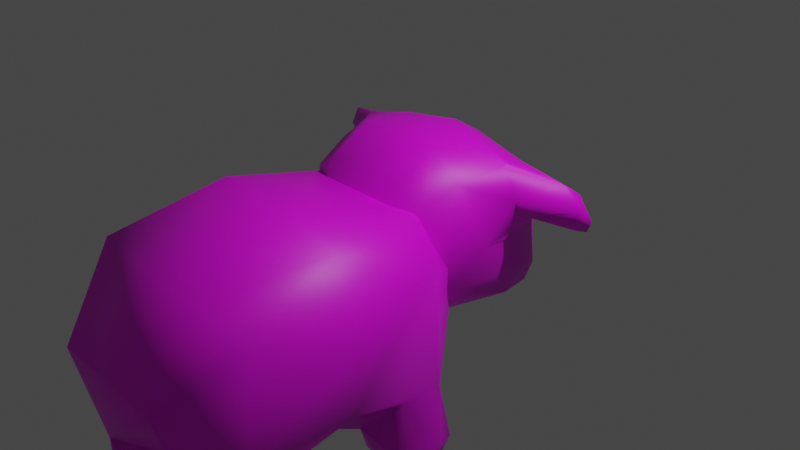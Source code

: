 # Source: cow.blend  (saved by Blender 4.4.32; exported with 4.5.12 LTS)
import bpy
from mathutils import Matrix  # noqa: F401  (used for matrix-valued properties, if any)

bpy.ops.wm.read_factory_settings(use_empty=True)
scene = bpy.context.scene
scene.name = 'Scene'

# ---- collections
col_collection = bpy.data.collections.new('Collection'); scene.collection.children.link(col_collection)

# ---- images (referenced by path relative to the original .blend; pixels are not part of the script)
import os
ASSET_DIR = os.environ.get("B2B_ASSET_DIR", "")  # directory of the original .blend (textures are referenced by path, not embedded)
HERE = os.path.dirname(os.path.abspath(__file__))  # packed textures are extracted next to this script under _unpacked/

def load_image(name, relpath, width, height, colorspace="sRGB"):
    """Load a texture the original file referenced (path relative to the .blend, or extracted next to this script)."""
    p = next((c for c in (os.path.join(HERE, relpath), os.path.join(ASSET_DIR, relpath)) if relpath and os.path.exists(c)), "")
    if p:
        img = bpy.data.images.load(p, check_existing=True)
        img.name = name
    else:  # same state as the original file: an image datablock whose file is absent (Cycles renders it pink)
        img = bpy.data.images.new(name, width, height)
        img.source = "FILE"
        img.filepath = "//" + (relpath or name)
    img.colorspace_settings.name = colorspace
    return img
img_cowhead = load_image('cowhead', 'cowhead.png', 1024, 1024, 'sRGB')
img_cowbody = load_image('cowbody', 'cowbody.png', 1024, 1024, 'sRGB')

# ---- materials (node trees are filled in below, after node groups)
mat_material_001 = bpy.data.materials.new('Material.001')
mat_material_001.use_transparent_shadow = False
mat_material_002 = bpy.data.materials.new('Material.002')
mat_material_002.use_transparent_shadow = False

# ---- material node trees
mat_material_001.use_nodes = True; mat_material_001.node_tree.nodes.clear()
_N = mat_material_001.node_tree.nodes; _L = mat_material_001.node_tree.links
n0 = _N.new('ShaderNodeBsdfPrincipled'); n0.name = 'Principled BSDF'; n0.location = (10, 300)
n0.distribution = 'GGX'
n0.subsurface_method = 'RANDOM_WALK_SKIN'
n0.inputs[3].default_value = 1.45
n0.inputs[27].default_value = (0.0, 0.0, 0.0, 1.0)
n0.inputs[28].default_value = 1.0
n1 = _N.new('ShaderNodeOutputMaterial'); n1.name = 'Material Output'; n1.location = (300, 300)
n2 = _N.new('ShaderNodeTexImage'); n2.name = 'Image Texture'; n2.location = (-280, 280)
n2.image = img_cowhead
_L.new(n0.outputs[0], n1.inputs[0])
_L.new(n2.outputs[0], n0.inputs[0])
n1.is_active_output = True
mat_material_002.use_nodes = True; mat_material_002.node_tree.nodes.clear()
_N = mat_material_002.node_tree.nodes; _L = mat_material_002.node_tree.links
n0 = _N.new('ShaderNodeBsdfPrincipled'); n0.name = 'Principled BSDF'; n0.location = (10, 300)
n0.distribution = 'GGX'
n0.subsurface_method = 'RANDOM_WALK_SKIN'
n0.inputs[3].default_value = 1.45
n0.inputs[27].default_value = (0.0, 0.0, 0.0, 1.0)
n0.inputs[28].default_value = 1.0
n1 = _N.new('ShaderNodeOutputMaterial'); n1.name = 'Material Output'; n1.location = (300, 300)
n2 = _N.new('ShaderNodeTexImage'); n2.name = 'Image Texture'; n2.location = (-280, 280)
n2.image = img_cowbody
_L.new(n0.outputs[0], n1.inputs[0])
_L.new(n2.outputs[0], n0.inputs[0])
n1.is_active_output = True

# ---- world
world_world = bpy.data.worlds.new('World'); scene.world = world_world
world_world.use_nodes = True; world_world.node_tree.nodes.clear()
_N = world_world.node_tree.nodes; _L = world_world.node_tree.links
n0 = _N.new('ShaderNodeOutputWorld'); n0.name = 'World Output'; n0.location = (300, 300)
n1 = _N.new('ShaderNodeBackground'); n1.name = 'Background'; n1.location = (10, 300)
n1.inputs[0].default_value = (0.05088, 0.05088, 0.05088, 1.0)
_L.new(n1.outputs[0], n0.inputs[0])
n0.is_active_output = True
world_world.color = (0.05088, 0.05088, 0.05088)
world_world.use_sun_shadow = False
world_world.sun_shadow_jitter_overblur = 0.0

# ---- cameras
cam_camera = bpy.data.cameras.new('Camera')
cam_camera.clip_end = 100.0
cam_camera.ortho_scale = 7.314

# ---- lights
light_light = bpy.data.lights.new('Light', 'POINT')
light_light.transmission_factor = 0.0
light_light.energy = 1000.0
light_light.shadow_soft_size = 0.1
light_light.shadow_maximum_resolution = 0.006
light_light.use_absolute_resolution = True

# ---- meshes
me_cube_003 = bpy.data.meshes.new('Cube.003')
me_cube_003.from_pydata([(1.394, 1.155, 0.1896), (1.472, 0.7646, 0.6183), (0.7722, -0.2712, -0.5447), (0.75, -0.3968, 0.4924), (0.7881, 0.7822, -0.8305), (0.9481, 0.49, 0.7615), (1.086, 0.733, 0.1511), (0.5191, 1.378, -0.8399), (0.7368, 1.194, 0.2672), (0.06739, 0.7189, 0.9072), (-0.4073, -0.4761, -0.6569), (0.1325, 1.3, 0.3651), (0.9281, 0.8342, -0.4646), (0.62, 1.381, -0.515), (1.54, 0.9092, 0.1116), (1.543, 1.071, 0.04284), (0.8313, -0.008596, 0.648), (0.8048, -0.4239, -0.01194), (0.4684, -0.4589, -0.6393), (1.626, 0.8024, 0.3677), (0.9664, 1.028, 0.1167), (0.7846, 0.9327, 0.6069), (1.113, 0.4875, 0.3941), (0.691, 1.189, -0.8723), (0.4205, 0.7184, -0.9968), (1.5, 0.9687, 0.4684), (0.4684, -0.5075, 0.6369), (0.3406, 1.21, -0.9854), (-0.2835, 1.468, -0.5949), (0.4258, 0.03874, 0.9355), (-0.3997, 0.1088, -0.9525), (-0.4138, -0.7057, -0.002958), (0.01859, 1.109, 0.6727), (0.9585, 0.726, -0.0756), (-0.2616, 1.438, -0.0902), (0.7999, 1.182, -0.6119), (0.3339, 1.419, -0.0609), (0.9689, 0.2408, -0.04374), (0.4732, 0.1257, -0.9237), (0.3308, 1.458, -0.5888), (1.655, 0.9896, 0.2246), (0.8396, 1.06, -0.04015), (0.4738, -0.6788, -0.001554), (-1.395, 1.157, 0.1793), (-1.491, 0.7734, 0.6009), (-0.7723, -0.2687, -0.5469), (-0.75, -0.3968, 0.4924), (-0.7881, 0.7822, -0.8305), (-0.9481, 0.49, 0.7615), (-1.086, 0.733, 0.1511), (-1.549, 0.8962, 0.1374), (-1.542, 1.083, 0.04856), (-0.4699, 0.5707, 0.8741), (-0.9213, 0.8024, -0.5208), (-0.8313, -0.008596, 0.648), (-0.8048, -0.4239, -0.01194), (-1.615, 0.7948, 0.3802), (-0.9664, 1.028, 0.1167), (-0.7773, 1.187, 0.2947), (-0.5985, 1.368, -0.7766), (-0.8414, 0.9248, 0.6113), (-1.113, 0.4875, 0.3941), (-0.691, 1.189, -0.8723), (-0.4835, 1.136, -0.9829), (-1.528, 1.006, 0.4071), (-0.4681, -0.4989, 0.6457), (-0.294, 1.402, -0.8704), (-0.9579, 0.7491, -0.0647), (-0.605, 1.329, -0.05762), (-0.8073, 1.176, -0.6146), (-0.9689, 0.2408, -0.04374), (-1.655, 0.9896, 0.2246), (-0.4767, -0.008329, 0.9081), (-0.8396, 1.06, -0.04015)], [], [(9, 21, 32), (21, 8, 11), (2, 37, 17), (38, 2, 18), (27, 7, 23), (2, 4, 12, 37), (29, 65, 26), (13, 36, 8), (9, 32, 52), (32, 58, 60), (30, 63, 24), (59, 28, 66), (62, 63, 47), (66, 27, 63), (72, 65, 29), (59, 69, 68), (69, 53, 67), (68, 58, 34), (9, 5, 21), (32, 21, 11), (37, 33, 6, 22), (33, 37, 12), (22, 5, 16, 37), (16, 3, 17, 37), (0, 8, 21, 25), (1, 25, 21, 5), (38, 24, 4, 2), (24, 38, 30), (18, 10, 30, 38), (7, 66, 28, 39), (39, 28, 34, 36), (1, 5, 22, 19), (39, 36, 13), (39, 13, 7), (19, 22, 6, 14), (25, 1, 19, 40), (40, 19, 14, 15), (40, 15, 0, 25), (23, 4, 24, 27), (29, 16, 5, 9), (27, 66, 7), (3, 16, 29, 26), (33, 41, 20, 6), (8, 20, 41), (12, 35, 41, 33), (13, 8, 41, 35), (42, 18, 2, 17), (42, 17, 3, 26), (31, 42, 26, 65), (31, 10, 18, 42), (15, 14, 6, 20), (0, 15, 20, 8), (4, 23, 35, 12), (7, 13, 35, 23), (60, 48, 52, 32), (36, 34, 11), (8, 36, 11), (53, 47, 45, 70), (32, 11, 58), (70, 61, 49, 67), (53, 70, 67), (54, 48, 61, 70), (55, 46, 54, 70), (60, 58, 43, 64), (45, 55, 70), (44, 48, 60, 64), (47, 63, 30, 45), (68, 34, 28, 59), (30, 10, 45), (61, 48, 44, 56), (49, 61, 56, 50), (56, 44, 64, 71), (71, 51, 50, 56), (71, 64, 43, 51), (63, 62, 59, 66), (63, 27, 24), (72, 52, 48, 54), (29, 9, 52, 72), (72, 54, 46, 65), (73, 57, 58, 68), (67, 49, 57, 73), (31, 55, 45, 10), (73, 69, 67), (68, 69, 73), (46, 55, 31, 65), (51, 57, 49, 50), (43, 58, 57, 51), (47, 53, 69, 62), (59, 62, 69), (34, 58, 11)])
me_cube_003.polygons.foreach_set('use_smooth', [True] * 90)
_uv = me_cube_003.uv_layers.new(name='UVMap')
_uv.uv.foreach_set('vector', [0.1351, 0.27, 0.08784, 0.4014, 0.06085, 0.2677, 0.08784, 0.4014, 0.03209, 0.4046, 0.01805, 0.2976, 0.4517, 0.3025, 0.5489, 0.2179, 0.5418, 0.335, 0.38, 0.2321, 0.4517, 0.3025, 0.4225, 0.3368, 0.8245, 0.01805, 0.7922, 0.04329, 0.7611, 0.02822, 0.4517, 0.3025, 0.4139, 0.1164, 0.4817, 0.1105, 0.5489, 0.2179, 0.2517, 0.3355, 0.3353, 0.2009, 0.3353, 0.3596, 0.7663, 0.09614, 0.8038, 0.1812, 0.7232, 0.2208, 0.1351, 0.27, 0.06085, 0.2677, 0.16, 0.1818, 0.06085, 0.2677, 0.03615, 0.1478, 0.09139, 0.1265, 0.779, 0.4841, 0.8395, 0.6508, 0.6778, 0.6103, 0.982, 0.08064, 0.9244, 0.1068, 0.9327, 0.05837, 0.8811, 0.6473, 0.8395, 0.6508, 0.8792, 0.5759, 0.8296, 0.6939, 0.7146, 0.6876, 0.8395, 0.6508, 0.26, 0.1845, 0.3353, 0.2009, 0.2517, 0.3355, 0.552, 0.3729, 0.5481, 0.4212, 0.4417, 0.422, 0.5481, 0.4212, 0.5567, 0.4904, 0.49, 0.5274, 0.9636, 0.2018, 0.982, 0.2617, 0.907, 0.1911, 0.1351, 0.27, 0.1683, 0.4267, 0.08784, 0.4014, 0.06085, 0.2677, 0.08784, 0.4014, 0.01805, 0.2976, 0.5489, 0.2179, 0.5477, 0.1335, 0.591, 0.1338, 0.6309, 0.179, 0.5477, 0.1335, 0.5489, 0.2179, 0.4817, 0.1105, 0.6309, 0.179, 0.6871, 0.1845, 0.6587, 0.2707, 0.5489, 0.2179, 0.6587, 0.2707, 0.6256, 0.3368, 0.5418, 0.335, 0.5489, 0.2179, 0.6924, 0.845, 0.6856, 0.73, 0.7387, 0.7339, 0.7387, 0.8589, 0.1161, 0.5186, 0.07627, 0.5275, 0.08784, 0.4014, 0.1683, 0.4267, 0.38, 0.2321, 0.3714, 0.1291, 0.4139, 0.1164, 0.4517, 0.3025, 0.6778, 0.6103, 0.6456, 0.5114, 0.779, 0.4841, 0.6355, 0.401, 0.77, 0.3729, 0.779, 0.4841, 0.6456, 0.5114, 0.7922, 0.04329, 0.9327, 0.05837, 0.9244, 0.1068, 0.8188, 0.09277, 0.8188, 0.09277, 0.9244, 0.1068, 0.907, 0.1911, 0.8038, 0.1812, 0.3849, 0.8619, 0.3714, 0.7705, 0.4338, 0.7987, 0.4258, 0.8885, 0.8188, 0.09277, 0.8038, 0.1812, 0.7663, 0.09614, 0.8188, 0.09277, 0.7663, 0.09614, 0.7922, 0.04329, 0.4258, 0.8885, 0.4338, 0.7987, 0.4645, 0.794, 0.4645, 0.8733, 0.07627, 0.5275, 0.1161, 0.5186, 0.1012, 0.5544, 0.06455, 0.5633, 0.9254, 0.9051, 0.9478, 0.8714, 0.9478, 0.9215, 0.9257, 0.9425, 0.7027, 0.8919, 0.6702, 0.8763, 0.6924, 0.845, 0.7387, 0.8589, 0.6658, 0.6886, 0.6337, 0.623, 0.6778, 0.6103, 0.7146, 0.6876, 0.2517, 0.3355, 0.2499, 0.416, 0.1683, 0.4267, 0.1351, 0.27, 0.8245, 0.01805, 0.9327, 0.05837, 0.7922, 0.04329, 0.3113, 0.412, 0.2499, 0.416, 0.2517, 0.3355, 0.3353, 0.3596, 0.5477, 0.1335, 0.5525, 0.0772, 0.5836, 0.08345, 0.591, 0.1338, 0.6856, 0.73, 0.6635, 0.777, 0.6337, 0.7593, 0.4817, 0.1105, 0.4552, 0.04972, 0.5525, 0.0772, 0.5477, 0.1335, 0.4669, 0.01805, 0.6021, 0.05858, 0.5525, 0.0772, 0.4552, 0.04972, 0.07611, 0.785, 0.07901, 0.8834, 0.02543, 0.8609, 0.01805, 0.7775, 0.07611, 0.785, 0.01805, 0.7775, 0.0256, 0.691, 0.07425, 0.67, 0.2305, 0.7826, 0.07611, 0.785, 0.07425, 0.67, 0.237, 0.6642, 0.2305, 0.7826, 0.2314, 0.8834, 0.07901, 0.8834, 0.07611, 0.785, 0.9446, 0.5314, 0.9714, 0.5453, 0.9727, 0.6238, 0.9172, 0.6238, 0.6924, 0.845, 0.6702, 0.8763, 0.6635, 0.777, 0.6856, 0.73, 0.4139, 0.1164, 0.4071, 0.04647, 0.4552, 0.04972, 0.4817, 0.1105, 0.7922, 0.04329, 0.7663, 0.09614, 0.7355, 0.06964, 0.7611, 0.02822, 0.09139, 0.1265, 0.1707, 0.1063, 0.16, 0.1818, 0.06085, 0.2677, 0.8038, 0.1812, 0.907, 0.1911, 0.8256, 0.255, 0.7232, 0.2208, 0.8038, 0.1812, 0.8256, 0.255, 0.5567, 0.4904, 0.5976, 0.4701, 0.5976, 0.6532, 0.5093, 0.6098, 0.8345, 0.3045, 0.8256, 0.255, 0.982, 0.2617, 0.5093, 0.6098, 0.4393, 0.6022, 0.465, 0.5478, 0.49, 0.5274, 0.5567, 0.4904, 0.5093, 0.6098, 0.49, 0.5274, 0.4033, 0.6852, 0.3714, 0.6173, 0.4393, 0.6022, 0.5093, 0.6098, 0.5227, 0.7109, 0.4392, 0.7344, 0.4033, 0.6852, 0.5093, 0.6098, 0.5735, 0.9158, 0.5262, 0.909, 0.5343, 0.8007, 0.5735, 0.7907, 0.5976, 0.6532, 0.5227, 0.7109, 0.5093, 0.6098, 0.1177, 0.0186, 0.1707, 0.1063, 0.09139, 0.1265, 0.07173, 0.01805, 0.8792, 0.5759, 0.8395, 0.6508, 0.779, 0.4841, 0.8435, 0.3901, 0.9636, 0.2018, 0.907, 0.1911, 0.9244, 0.1068, 0.982, 0.08064, 0.779, 0.4841, 0.77, 0.3729, 0.8435, 0.3901, 0.9172, 0.4111, 0.9739, 0.3729, 0.9739, 0.4682, 0.9415, 0.4953, 0.8261, 0.831, 0.7748, 0.8139, 0.8271, 0.73, 0.8541, 0.7556, 0.9269, 0.7586, 0.959, 0.73, 0.9592, 0.7822, 0.9272, 0.8014, 0.8663, 0.7312, 0.8893, 0.7598, 0.8541, 0.7556, 0.8271, 0.73, 0.9272, 0.8014, 0.9592, 0.7822, 0.9592, 0.8296, 0.9254, 0.8353, 0.8395, 0.6508, 0.8811, 0.6473, 0.8811, 0.6743, 0.8296, 0.6939, 0.8395, 0.6508, 0.7146, 0.6876, 0.6778, 0.6103, 0.26, 0.1845, 0.16, 0.1818, 0.1707, 0.1063, 0.252, 0.1351, 0.2517, 0.3355, 0.1351, 0.27, 0.16, 0.1818, 0.26, 0.1845, 0.2365, 0.5994, 0.2991, 0.6418, 0.2864, 0.6846, 0.237, 0.6642, 0.4653, 0.4749, 0.4501, 0.4942, 0.4035, 0.4722, 0.4417, 0.422, 0.8376, 0.8659, 0.8261, 0.831, 0.8774, 0.8473, 0.8893, 0.8777, 0.2305, 0.7826, 0.2979, 0.7707, 0.294, 0.8546, 0.2314, 0.8834, 0.4653, 0.4749, 0.5481, 0.4212, 0.49, 0.5274, 0.4417, 0.422, 0.5481, 0.4212, 0.4653, 0.4749, 0.2864, 0.6846, 0.2979, 0.7707, 0.2305, 0.7826, 0.237, 0.6642, 0.8893, 0.7598, 0.8774, 0.8473, 0.8261, 0.831, 0.8541, 0.7556, 0.5343, 0.8007, 0.5262, 0.909, 0.5006, 0.8704, 0.5172, 0.7705, 0.5976, 0.4701, 0.5567, 0.4904, 0.5481, 0.4212, 0.5805, 0.3993, 0.552, 0.3729, 0.5805, 0.3993, 0.5481, 0.4212, 0.907, 0.1911, 0.982, 0.2617, 0.8256, 0.255])
me_cube_003.materials.append(mat_material_001)
me_cube_003.update()
me_cube_004 = bpy.data.meshes.new('Cube.004')
me_cube_004.from_pydata([(-1.081, -2.071, -1.056), (0.0, 0.3568, -1.378), (0.0, -2.216, -1.378), (0.6224, -2.198, 0.4426), (-0.4466, 0.346, -1.509), (-0.9508, -0.1139, -1.393), (-0.927, -1.61, -1.372), (-0.3952, -1.506, -1.631), (-0.4228, -2.129, -1.527), (-1.031, -2.193, -2.082), (-0.3832, 0.3619, -2.282), (-0.9449, -1.568, -2.203), (-0.3949, -2.285, -2.159), (-0.9353, -2.079, -2.338), (-1.148, -0.9168, -1.024), (-1.149, -2.143, -0.3003), (-1.128, -0.2414, 0.3981), (-1.15, 0.2866, -0.3003), (-0.7812, 0.5453, -1.55), (-0.9353, -2.021, 0.4106), (-0.654, 0.3163, 0.4483), (-0.7382, -2.364, -1.54), (-0.6119, -0.9228, 0.7676), (0.0, -0.9295, -1.718), (0.6373, -2.688, -0.3917), (-0.6409, 0.7967, -0.3418), (-0.3908, -0.2688, -1.592), (-0.6575, -0.4114, -1.732), (-1.079, 0.3928, -2.051), (-0.6826, -1.269, -1.633), (-0.6659, 0.6056, -2.234), (-0.8295, -0.1897, -2.294), (-0.8757, 0.2457, -2.43), (-0.5076, -1.554, -2.249), (-0.3346, -1.947, -2.207), (-0.6728, -2.374, -2.252), (-0.988, -0.2222, -1.966), (-0.3903, -0.1208, -2.177), (-0.2664, 0.4116, -1.979), (-1.306, -0.928, -0.2605), (-0.6757, -2.671, -0.3631), (-0.5945, -0.8915, -1.469), (-0.6768, -1.906, -2.431), (1.081, -2.071, -1.056), (1.163, 0.08138, 0.1432), (0.9779, 0.504, -2.055), (0.4269, 0.3382, -1.528), (0.9367, -0.1439, -1.377), (0.9383, -1.664, -1.391), (0.4087, -1.492, -1.593), (0.4291, -2.142, -1.516), (1.032, -2.19, -2.084), (0.3864, 0.5143, -2.157), (0.9457, -1.529, -2.167), (0.3938, -2.284, -2.158), (0.9299, -2.083, -2.345), (1.148, -0.9168, -1.024), (1.153, -1.987, 0.1367), (1.028, -0.9498, 0.5971), (0.8059, 0.5165, -1.544), (0.6644, 0.3017, 0.441), (0.7391, -2.364, -1.538), (0.6508, 0.6689, -1.893), (0.3605, -0.2345, -1.632), (0.6525, -0.4255, -1.679), (1.102, 0.2354, -1.976), (0.6839, -1.317, -1.762), (0.7084, 0.3711, -2.437), (0.2978, 0.2017, -2.189), (0.8324, -0.184, -2.293), (0.9618, 0.3019, -2.345), (0.5063, -1.555, -2.249), (0.3338, -1.954, -2.201), (0.6654, -2.378, -2.242), (0.988, -0.2222, -1.966), (0.3926, -0.1266, -2.175), (1.306, -0.928, -0.2605), (0.6763, 0.8145, -0.3631), (0.5945, -0.8915, -1.469), (0.6768, -1.906, -2.431)], [], [(39, 16, 17), (19, 15, 40), (16, 22, 20), (22, 19, 3), (4, 18, 1), (39, 14, 0, 15), (18, 25, 1), (26, 37, 38), (38, 37, 10), (26, 41, 27), (5, 14, 18), (21, 8, 2), (28, 36, 5), (13, 42, 35), (42, 33, 34), (9, 35, 21), (6, 29, 11), (26, 27, 37), (28, 30, 32), (9, 11, 13), (76, 44, 58), (61, 24, 2), (57, 3, 24), (58, 44, 60), (22, 3, 58), (59, 46, 1), (46, 59, 62), (59, 77, 44), (49, 78, 66), (56, 47, 59), (43, 61, 48), (50, 61, 2), (74, 65, 47), (65, 70, 45), (69, 67, 70), (73, 51, 61), (64, 69, 74), (62, 52, 46), (39, 15, 19, 16), (17, 18, 14, 39), (21, 2, 24, 40), (40, 24, 3, 19), (0, 21, 40, 15), (20, 25, 17, 16), (22, 16, 19), (5, 18, 28), (18, 17, 25), (4, 1, 23, 41), (4, 26, 38), (4, 41, 26), (23, 2, 8, 41), (6, 0, 14, 41), (7, 41, 8), (7, 29, 41), (6, 41, 29), (31, 36, 28, 32), (5, 41, 14), (27, 41, 5), (0, 6, 21), (9, 21, 6), (37, 31, 32, 10), (32, 30, 10), (42, 13, 11, 33), (12, 35, 42, 34), (12, 8, 21, 35), (38, 30, 18, 4), (9, 13, 35), (7, 33, 29), (29, 33, 11), (5, 36, 27), (27, 36, 31), (27, 31, 37), (28, 18, 30), (34, 7, 8, 12), (30, 38, 10), (6, 11, 9), (7, 34, 33), (76, 57, 43, 56), (44, 76, 56, 59), (76, 58, 57), (24, 61, 43, 57), (60, 20, 22, 58), (59, 65, 45, 62), (58, 3, 57), (20, 60, 77, 25), (65, 59, 47), (44, 77, 60), (25, 77, 59, 1), (68, 63, 46, 52), (23, 1, 46, 78), (63, 68, 75), (63, 64, 78), (63, 78, 46), (50, 2, 23, 78), (56, 43, 48, 78), (50, 78, 49), (66, 78, 48), (65, 74, 69, 70), (56, 78, 47), (47, 78, 64), (48, 61, 51), (67, 69, 75, 68), (67, 68, 52), (53, 55, 79, 71), (55, 73, 79), (79, 73, 54, 72), (79, 72, 71), (61, 50, 54, 73), (67, 62, 45, 70), (73, 55, 51), (48, 53, 66), (66, 71, 49), (53, 71, 66), (63, 75, 64), (64, 74, 47), (75, 69, 64), (62, 67, 52), (50, 49, 72, 54), (51, 53, 48), (51, 55, 53), (71, 72, 49)])
me_cube_004.polygons.foreach_set('use_smooth', [True] * 121)
_uv = me_cube_004.uv_layers.new(name='UVMap')
_uv.uv.foreach_set('vector', [0.1192, 0.1055, 0.1807, 0.03524, 0.2316, 0.1018, 0.8045, 0.3751, 0.8148, 0.4452, 0.7469, 0.4496, 0.3463, 0.2171, 0.3952, 0.1476, 0.3927, 0.2722, 0.3952, 0.1476, 0.3661, 0.04028, 0.5205, 0.02275, 0.6537, 0.04264, 0.6206, 0.02275, 0.6963, 0.04286, 0.1192, 0.1055, 0.135, 0.1794, 0.03933, 0.1877, 0.02275, 0.1141, 0.4185, 0.6177, 0.3463, 0.518, 0.4639, 0.5618, 0.7119, 0.8468, 0.6523, 0.8426, 0.6641, 0.7905, 0.6641, 0.7905, 0.6523, 0.8426, 0.6354, 0.8052, 0.04227, 0.911, 0.04227, 0.9773, 0.02275, 0.9303, 0.2171, 0.2097, 0.135, 0.1794, 0.2836, 0.2203, 0.6315, 0.3096, 0.662, 0.2864, 0.7023, 0.2965, 0.2606, 0.2734, 0.2113, 0.2673, 0.2171, 0.2097, 0.9186, 0.4031, 0.8911, 0.4196, 0.8952, 0.3714, 0.8911, 0.4196, 0.8749, 0.4511, 0.8603, 0.4107, 0.2833, 0.7931, 0.249, 0.8194, 0.2374, 0.7493, 0.02275, 0.7706, 0.0699, 0.7585, 0.08422, 0.826, 0.7119, 0.8468, 0.701, 0.8755, 0.6523, 0.8426, 0.2606, 0.2734, 0.3008, 0.2864, 0.2614, 0.3097, 0.03427, 0.8585, 0.08422, 0.826, 0.06253, 0.8655, 0.1794, 0.6034, 0.2174, 0.6756, 0.1158, 0.6611, 0.6417, 0.5676, 0.6354, 0.4525, 0.7121, 0.5521, 0.07839, 0.5825, 0.02275, 0.5778, 0.03888, 0.4894, 0.5591, 0.1459, 0.5751, 0.2506, 0.5235, 0.2709, 0.3952, 0.1476, 0.5205, 0.02275, 0.5591, 0.1459, 0.7774, 0.0243, 0.7402, 0.04241, 0.6963, 0.04286, 0.8874, 0.07611, 0.8815, 0.1098, 0.8452, 0.1091, 0.5058, 0.5431, 0.4174, 0.4595, 0.4645, 0.3737, 0.8962, 0.9127, 0.8962, 0.9726, 0.8736, 0.9392, 0.5899, 0.4425, 0.5469, 0.5041, 0.5058, 0.5431, 0.1387, 0.48, 0.1317, 0.4152, 0.1791, 0.4658, 0.746, 0.2871, 0.7774, 0.3085, 0.7023, 0.2965, 0.4875, 0.7509, 0.4556, 0.7806, 0.4473, 0.7089, 0.5627, 0.5572, 0.5702, 0.5963, 0.5427, 0.5773, 0.2447, 0.9269, 0.2965, 0.9016, 0.2949, 0.9269, 0.1683, 0.3552, 0.1882, 0.39, 0.1317, 0.4152, 0.4968, 0.7065, 0.5136, 0.7723, 0.4875, 0.7509, 0.8452, 0.1091, 0.8229, 0.07842, 0.8874, 0.07611, 0.1192, 0.1055, 0.02275, 0.1141, 0.03703, 0.04111, 0.1807, 0.03524, 0.2316, 0.1018, 0.2836, 0.2203, 0.135, 0.1794, 0.1192, 0.1055, 0.7662, 0.5676, 0.7121, 0.5521, 0.6354, 0.4525, 0.7469, 0.4496, 0.7469, 0.4496, 0.6354, 0.4525, 0.664, 0.3714, 0.8045, 0.3751, 0.8114, 0.5206, 0.7662, 0.5676, 0.7469, 0.4496, 0.8148, 0.4452, 0.2515, 0.02275, 0.3008, 0.09824, 0.2316, 0.1018, 0.1807, 0.03524, 0.3952, 0.1476, 0.3463, 0.2171, 0.3661, 0.04028, 0.2171, 0.2097, 0.2836, 0.2203, 0.2606, 0.2734, 0.2836, 0.2203, 0.2316, 0.1018, 0.3008, 0.09824, 0.6537, 0.04264, 0.6963, 0.04286, 0.7031, 0.1653, 0.6415, 0.1653, 0.7119, 0.8001, 0.7119, 0.8468, 0.6641, 0.7905, 0.2763, 0.3552, 0.2763, 0.4791, 0.2629, 0.4146, 0.7031, 0.1653, 0.7023, 0.2965, 0.662, 0.2864, 0.6415, 0.1653, 0.3594, 0.7157, 0.364, 0.6632, 0.4018, 0.7704, 0.3463, 0.7937, 0.5591, 0.7258, 0.5713, 0.6632, 0.5713, 0.787, 0.9601, 0.9754, 0.9417, 0.9433, 0.9601, 0.9127, 0.02275, 0.7706, 0.08422, 0.7211, 0.0699, 0.7585, 0.1919, 0.7483, 0.1637, 0.769, 0.1362, 0.7382, 0.1779, 0.7211, 0.4018, 0.8572, 0.3463, 0.7937, 0.4018, 0.7704, 0.1819, 0.8094, 0.1919, 0.8493, 0.1297, 0.8143, 0.3463, 0.955, 0.3694, 0.9027, 0.3923, 0.955, 0.2833, 0.7931, 0.2374, 0.7493, 0.2877, 0.7211, 0.1349, 0.8967, 0.1772, 0.8948, 0.1772, 0.9396, 0.1297, 0.9453, 0.1772, 0.9396, 0.1565, 0.971, 0.1297, 0.9453, 0.8911, 0.4196, 0.9186, 0.4031, 0.9186, 0.452, 0.8749, 0.4511, 0.8685, 0.3773, 0.8952, 0.3714, 0.8911, 0.4196, 0.8603, 0.4107, 0.7666, 0.8552, 0.8281, 0.8417, 0.8278, 0.879, 0.7574, 0.879, 0.925, 0.6443, 0.9682, 0.6196, 0.9682, 0.6852, 0.9304, 0.6884, 0.2833, 0.7931, 0.2877, 0.8187, 0.249, 0.8194, 0.4482, 0.8855, 0.5104, 0.8926, 0.4473, 0.9223, 0.4473, 0.9223, 0.5104, 0.8926, 0.5092, 0.9223, 0.1297, 0.8143, 0.1637, 0.769, 0.1819, 0.8094, 0.1819, 0.8094, 0.1637, 0.769, 0.1919, 0.7483, 0.701, 0.8755, 0.6432, 0.8752, 0.6523, 0.8426, 0.2606, 0.2734, 0.2836, 0.2203, 0.3008, 0.2864, 0.7597, 0.8248, 0.8138, 0.7905, 0.8281, 0.8417, 0.7666, 0.8552, 0.9682, 0.6196, 0.925, 0.6443, 0.9315, 0.6131, 0.02275, 0.7706, 0.08422, 0.826, 0.03427, 0.8585, 0.4482, 0.8855, 0.5101, 0.8527, 0.5104, 0.8926, 0.1794, 0.6034, 0.07839, 0.5825, 0.1387, 0.48, 0.2174, 0.5365, 0.4645, 0.3737, 0.5589, 0.3714, 0.5899, 0.4425, 0.5058, 0.5431, 0.1794, 0.6034, 0.1158, 0.6611, 0.07839, 0.5825, 0.03888, 0.4894, 0.1317, 0.4152, 0.1387, 0.48, 0.07839, 0.5825, 0.5235, 0.2709, 0.3927, 0.2722, 0.3952, 0.1476, 0.5591, 0.1459, 0.5058, 0.5431, 0.5627, 0.5572, 0.5427, 0.5773, 0.5059, 0.5837, 0.5591, 0.1459, 0.5205, 0.02275, 0.5751, 0.04526, 0.3927, 0.2722, 0.5235, 0.2709, 0.5302, 0.3259, 0.3994, 0.3239, 0.5627, 0.5572, 0.5058, 0.5431, 0.5469, 0.5041, 0.4645, 0.3737, 0.4174, 0.4595, 0.4077, 0.3784, 0.3463, 0.518, 0.4174, 0.4595, 0.5058, 0.5431, 0.4639, 0.5618, 0.8256, 0.04711, 0.8874, 0.02275, 0.8874, 0.07611, 0.8229, 0.07842, 0.7031, 0.1653, 0.6963, 0.04286, 0.7402, 0.04241, 0.7589, 0.1643, 0.8611, 0.5167, 0.9211, 0.4975, 0.9151, 0.5222, 0.9553, 0.0932, 0.9329, 0.06655, 0.9553, 0.02275, 0.2629, 0.5931, 0.2761, 0.5246, 0.2761, 0.6481, 0.746, 0.2871, 0.7023, 0.2965, 0.7031, 0.1653, 0.7589, 0.1643, 0.668, 0.6131, 0.7459, 0.6166, 0.7124, 0.6525, 0.6354, 0.6679, 0.5689, 0.8325, 0.5689, 0.9575, 0.5591, 0.8967, 0.6761, 0.6941, 0.6354, 0.6679, 0.7124, 0.6525, 0.4556, 0.7806, 0.4875, 0.7509, 0.5136, 0.7723, 0.4821, 0.8072, 0.924, 0.8672, 0.8736, 0.8672, 0.8932, 0.7905, 0.4473, 0.7089, 0.5136, 0.6632, 0.4968, 0.7065, 0.1791, 0.4658, 0.1317, 0.4152, 0.1882, 0.39, 0.2965, 0.9016, 0.2447, 0.9269, 0.2374, 0.8825, 0.2664, 0.8649, 0.2965, 0.9016, 0.2664, 0.8649, 0.2979, 0.8649, 0.8833, 0.1553, 0.8833, 0.2077, 0.8594, 0.1886, 0.8408, 0.1559, 0.8833, 0.2077, 0.8557, 0.2375, 0.8594, 0.1886, 0.8594, 0.1886, 0.8557, 0.2375, 0.828, 0.2286, 0.8229, 0.1954, 0.8594, 0.1886, 0.8229, 0.1954, 0.8408, 0.1559, 0.9667, 0.2253, 0.9288, 0.2244, 0.9383, 0.1616, 0.9667, 0.1553, 0.5569, 0.6177, 0.5059, 0.5837, 0.5427, 0.5773, 0.5702, 0.5963, 0.1683, 0.3552, 0.2059, 0.37, 0.1882, 0.39, 0.7124, 0.6525, 0.7151, 0.7279, 0.6761, 0.6941, 0.8214, 0.6131, 0.8751, 0.6313, 0.8122, 0.6446, 0.7151, 0.7279, 0.6884, 0.745, 0.6761, 0.6941, 0.8611, 0.5167, 0.9151, 0.5222, 0.8603, 0.5517, 0.4968, 0.7065, 0.4875, 0.7509, 0.4473, 0.7089, 0.9151, 0.5222, 0.9211, 0.5637, 0.8603, 0.5517, 0.5059, 0.5837, 0.5569, 0.6177, 0.5155, 0.6134, 0.8145, 0.7003, 0.8122, 0.6446, 0.8795, 0.6743, 0.8795, 0.7004, 0.7667, 0.7174, 0.7151, 0.7279, 0.7124, 0.6525, 0.7667, 0.7174, 0.7561, 0.745, 0.7151, 0.7279, 0.8751, 0.6313, 0.8795, 0.6743, 0.8122, 0.6446])
me_cube_004.materials.append(mat_material_002)
me_cube_004.update()

# ---- objects
ob_light = bpy.data.objects.new('Light', light_light)
ob_camera = bpy.data.objects.new('Camera', cam_camera)
ob_cube = bpy.data.objects.new('Cube', me_cube_003)
ob_cube_001 = bpy.data.objects.new('Cube.001', me_cube_004)

# ---- transforms, parenting, visibility, modifiers, constraints
ob_light.location = (4.076, 1.005, 5.904)
ob_light.rotation_euler = (0.6503, 0.05522, 1.866)
ob_light.lock_rotations_4d = False
ob_light.empty_display_type = 'ARROWS'
ob_light.color = (0.0, 0.0, 0.0, 0.0)
ob_light.lineart.crease_threshold = 0.0
ob_camera.location = (7.359, -6.926, 4.958)
ob_camera.rotation_euler = (1.109, 0.0, 0.8149)
ob_camera.lock_rotations_4d = False
ob_camera.empty_display_type = 'ARROWS'
ob_camera.color = (0.0, 0.0, 0.0, 0.0)
ob_camera.display_type = 'WIRE'
ob_camera.lineart.crease_threshold = 0.0
ob_cube.location = (0.0, 0.0, 0.0)
ob_cube_001.location = (0.0, -0.7106, 0.0)

# ---- collection membership
col_collection.objects.link(ob_light)
col_collection.objects.link(ob_camera)
col_collection.objects.link(ob_cube)
col_collection.objects.link(ob_cube_001)

# ---- scene / render settings (as saved in the file)
scene.camera = ob_camera
scene.frame_start = 1; scene.frame_end = 250; scene.frame_set(1)
scene.render.engine = 'BLENDER_EEVEE_NEXT'
scene.cycles.sampling_pattern = 'TABULATED_SOBOL'
scene.view_settings.view_transform = 'Filmic'
bpy.context.view_layer.update()
